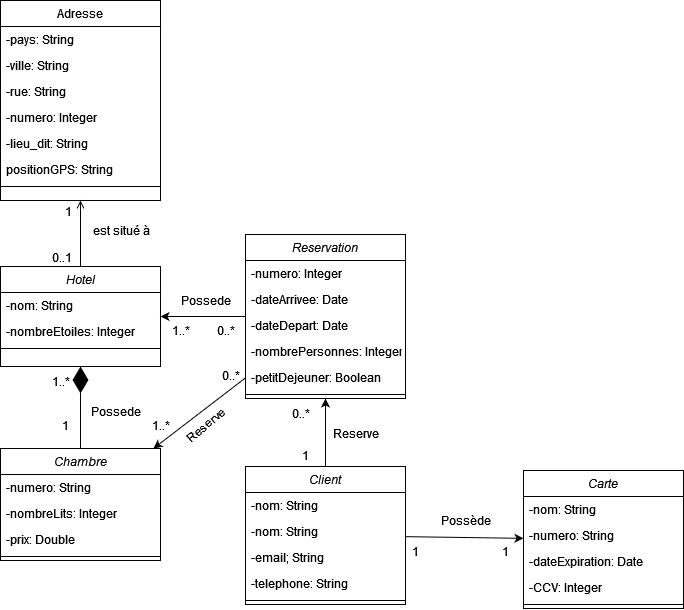

The diagram above was exported from draw.io. Its source (the exported page's mxGraphModel, read from the mxfile embedded in the PNG):
<mxGraphModel dx="1518" dy="678" grid="1" gridSize="10" guides="1" tooltips="1" connect="1" arrows="1" fold="1" page="1" pageScale="1" pageWidth="827" pageHeight="1169" math="0" shadow="0">
  <root>
    <mxCell id="WIyWlLk6GJQsqaUBKTNV-0" />
    <mxCell id="WIyWlLk6GJQsqaUBKTNV-1" parent="WIyWlLk6GJQsqaUBKTNV-0" />
    <mxCell id="zkfFHV4jXpPFQw0GAbJ--0" value="Hotel" style="swimlane;fontStyle=2;align=center;verticalAlign=top;childLayout=stackLayout;horizontal=1;startSize=26;horizontalStack=0;resizeParent=1;resizeLast=0;collapsible=1;marginBottom=0;rounded=0;shadow=0;strokeWidth=1;" parent="WIyWlLk6GJQsqaUBKTNV-1" vertex="1">
      <mxGeometry x="80" y="306" width="160" height="100" as="geometry">
        <mxRectangle x="230" y="140" width="160" height="26" as="alternateBounds" />
      </mxGeometry>
    </mxCell>
    <mxCell id="zkfFHV4jXpPFQw0GAbJ--1" value="-nom: String" style="text;align=left;verticalAlign=top;spacingLeft=4;spacingRight=4;overflow=hidden;rotatable=0;points=[[0,0.5],[1,0.5]];portConstraint=eastwest;" parent="zkfFHV4jXpPFQw0GAbJ--0" vertex="1">
      <mxGeometry y="26" width="160" height="26" as="geometry" />
    </mxCell>
    <mxCell id="3cniGs7st6t3J4Hm0kus-0" value="-nombreEtoiles: Integer" style="text;align=left;verticalAlign=top;spacingLeft=4;spacingRight=4;overflow=hidden;rotatable=0;points=[[0,0.5],[1,0.5]];portConstraint=eastwest;rounded=0;shadow=0;html=0;" vertex="1" parent="zkfFHV4jXpPFQw0GAbJ--0">
      <mxGeometry y="52" width="160" height="26" as="geometry" />
    </mxCell>
    <mxCell id="zkfFHV4jXpPFQw0GAbJ--4" value="" style="line;html=1;strokeWidth=1;align=left;verticalAlign=middle;spacingTop=-1;spacingLeft=3;spacingRight=3;rotatable=0;labelPosition=right;points=[];portConstraint=eastwest;" parent="zkfFHV4jXpPFQw0GAbJ--0" vertex="1">
      <mxGeometry y="78" width="160" height="8" as="geometry" />
    </mxCell>
    <mxCell id="zkfFHV4jXpPFQw0GAbJ--17" value="Adresse" style="swimlane;fontStyle=0;align=center;verticalAlign=top;childLayout=stackLayout;horizontal=1;startSize=26;horizontalStack=0;resizeParent=1;resizeLast=0;collapsible=1;marginBottom=0;rounded=0;shadow=0;strokeWidth=1;" parent="WIyWlLk6GJQsqaUBKTNV-1" vertex="1">
      <mxGeometry x="80" y="40" width="160" height="200" as="geometry">
        <mxRectangle x="550" y="140" width="160" height="26" as="alternateBounds" />
      </mxGeometry>
    </mxCell>
    <mxCell id="zkfFHV4jXpPFQw0GAbJ--18" value="-pays: String" style="text;align=left;verticalAlign=top;spacingLeft=4;spacingRight=4;overflow=hidden;rotatable=0;points=[[0,0.5],[1,0.5]];portConstraint=eastwest;" parent="zkfFHV4jXpPFQw0GAbJ--17" vertex="1">
      <mxGeometry y="26" width="160" height="26" as="geometry" />
    </mxCell>
    <mxCell id="zkfFHV4jXpPFQw0GAbJ--19" value="-ville: String" style="text;align=left;verticalAlign=top;spacingLeft=4;spacingRight=4;overflow=hidden;rotatable=0;points=[[0,0.5],[1,0.5]];portConstraint=eastwest;rounded=0;shadow=0;html=0;" parent="zkfFHV4jXpPFQw0GAbJ--17" vertex="1">
      <mxGeometry y="52" width="160" height="26" as="geometry" />
    </mxCell>
    <mxCell id="zkfFHV4jXpPFQw0GAbJ--20" value="-rue: String" style="text;align=left;verticalAlign=top;spacingLeft=4;spacingRight=4;overflow=hidden;rotatable=0;points=[[0,0.5],[1,0.5]];portConstraint=eastwest;rounded=0;shadow=0;html=0;" parent="zkfFHV4jXpPFQw0GAbJ--17" vertex="1">
      <mxGeometry y="78" width="160" height="26" as="geometry" />
    </mxCell>
    <mxCell id="zkfFHV4jXpPFQw0GAbJ--21" value="-numero: Integer" style="text;align=left;verticalAlign=top;spacingLeft=4;spacingRight=4;overflow=hidden;rotatable=0;points=[[0,0.5],[1,0.5]];portConstraint=eastwest;rounded=0;shadow=0;html=0;" parent="zkfFHV4jXpPFQw0GAbJ--17" vertex="1">
      <mxGeometry y="104" width="160" height="26" as="geometry" />
    </mxCell>
    <mxCell id="zkfFHV4jXpPFQw0GAbJ--22" value="-lieu_dit: String" style="text;align=left;verticalAlign=top;spacingLeft=4;spacingRight=4;overflow=hidden;rotatable=0;points=[[0,0.5],[1,0.5]];portConstraint=eastwest;rounded=0;shadow=0;html=0;" parent="zkfFHV4jXpPFQw0GAbJ--17" vertex="1">
      <mxGeometry y="130" width="160" height="26" as="geometry" />
    </mxCell>
    <mxCell id="3cniGs7st6t3J4Hm0kus-2" value="positionGPS: String" style="text;align=left;verticalAlign=top;spacingLeft=4;spacingRight=4;overflow=hidden;rotatable=0;points=[[0,0.5],[1,0.5]];portConstraint=eastwest;rounded=0;shadow=0;html=0;" vertex="1" parent="zkfFHV4jXpPFQw0GAbJ--17">
      <mxGeometry y="156" width="160" height="26" as="geometry" />
    </mxCell>
    <mxCell id="zkfFHV4jXpPFQw0GAbJ--23" value="" style="line;html=1;strokeWidth=1;align=left;verticalAlign=middle;spacingTop=-1;spacingLeft=3;spacingRight=3;rotatable=0;labelPosition=right;points=[];portConstraint=eastwest;" parent="zkfFHV4jXpPFQw0GAbJ--17" vertex="1">
      <mxGeometry y="182" width="160" height="8" as="geometry" />
    </mxCell>
    <mxCell id="zkfFHV4jXpPFQw0GAbJ--26" value="" style="endArrow=open;shadow=0;strokeWidth=1;rounded=0;endFill=1;edgeStyle=elbowEdgeStyle;elbow=vertical;" parent="WIyWlLk6GJQsqaUBKTNV-1" source="zkfFHV4jXpPFQw0GAbJ--0" target="zkfFHV4jXpPFQw0GAbJ--17" edge="1">
      <mxGeometry x="0.5" y="41" relative="1" as="geometry">
        <mxPoint x="-50" y="122" as="sourcePoint" />
        <mxPoint x="110" y="122" as="targetPoint" />
        <mxPoint x="-40" y="32" as="offset" />
      </mxGeometry>
    </mxCell>
    <mxCell id="zkfFHV4jXpPFQw0GAbJ--27" value="0..1" style="resizable=0;align=left;verticalAlign=bottom;labelBackgroundColor=none;fontSize=12;" parent="zkfFHV4jXpPFQw0GAbJ--26" connectable="0" vertex="1">
      <mxGeometry x="-1" relative="1" as="geometry">
        <mxPoint x="-30" as="offset" />
      </mxGeometry>
    </mxCell>
    <mxCell id="zkfFHV4jXpPFQw0GAbJ--28" value="1" style="resizable=0;align=right;verticalAlign=bottom;labelBackgroundColor=none;fontSize=12;" parent="zkfFHV4jXpPFQw0GAbJ--26" connectable="0" vertex="1">
      <mxGeometry x="1" relative="1" as="geometry">
        <mxPoint x="-7" y="20" as="offset" />
      </mxGeometry>
    </mxCell>
    <mxCell id="zkfFHV4jXpPFQw0GAbJ--29" value="est situé à" style="text;html=1;resizable=0;points=[];;align=center;verticalAlign=middle;labelBackgroundColor=none;rounded=0;shadow=0;strokeWidth=1;fontSize=12;" parent="zkfFHV4jXpPFQw0GAbJ--26" vertex="1" connectable="0">
      <mxGeometry x="0.5" y="49" relative="1" as="geometry">
        <mxPoint x="89" y="13" as="offset" />
      </mxGeometry>
    </mxCell>
    <mxCell id="3cniGs7st6t3J4Hm0kus-10" value="Client" style="swimlane;fontStyle=2;align=center;verticalAlign=top;childLayout=stackLayout;horizontal=1;startSize=26;horizontalStack=0;resizeParent=1;resizeLast=0;collapsible=1;marginBottom=0;rounded=0;shadow=0;strokeWidth=1;" vertex="1" parent="WIyWlLk6GJQsqaUBKTNV-1">
      <mxGeometry x="325" y="506" width="160" height="138" as="geometry">
        <mxRectangle x="230" y="140" width="160" height="26" as="alternateBounds" />
      </mxGeometry>
    </mxCell>
    <mxCell id="3cniGs7st6t3J4Hm0kus-11" value="-nom: String" style="text;align=left;verticalAlign=top;spacingLeft=4;spacingRight=4;overflow=hidden;rotatable=0;points=[[0,0.5],[1,0.5]];portConstraint=eastwest;" vertex="1" parent="3cniGs7st6t3J4Hm0kus-10">
      <mxGeometry y="26" width="160" height="26" as="geometry" />
    </mxCell>
    <mxCell id="3cniGs7st6t3J4Hm0kus-60" value="-nom: String" style="text;align=left;verticalAlign=top;spacingLeft=4;spacingRight=4;overflow=hidden;rotatable=0;points=[[0,0.5],[1,0.5]];portConstraint=eastwest;" vertex="1" parent="3cniGs7st6t3J4Hm0kus-10">
      <mxGeometry y="52" width="160" height="26" as="geometry" />
    </mxCell>
    <mxCell id="3cniGs7st6t3J4Hm0kus-59" value="-email; String" style="text;align=left;verticalAlign=top;spacingLeft=4;spacingRight=4;overflow=hidden;rotatable=0;points=[[0,0.5],[1,0.5]];portConstraint=eastwest;" vertex="1" parent="3cniGs7st6t3J4Hm0kus-10">
      <mxGeometry y="78" width="160" height="26" as="geometry" />
    </mxCell>
    <mxCell id="3cniGs7st6t3J4Hm0kus-12" value="-telephone: String" style="text;align=left;verticalAlign=top;spacingLeft=4;spacingRight=4;overflow=hidden;rotatable=0;points=[[0,0.5],[1,0.5]];portConstraint=eastwest;rounded=0;shadow=0;html=0;" vertex="1" parent="3cniGs7st6t3J4Hm0kus-10">
      <mxGeometry y="104" width="160" height="26" as="geometry" />
    </mxCell>
    <mxCell id="3cniGs7st6t3J4Hm0kus-16" value="" style="line;html=1;strokeWidth=1;align=left;verticalAlign=middle;spacingTop=-1;spacingLeft=3;spacingRight=3;rotatable=0;labelPosition=right;points=[];portConstraint=eastwest;" vertex="1" parent="3cniGs7st6t3J4Hm0kus-10">
      <mxGeometry y="130" width="160" height="8" as="geometry" />
    </mxCell>
    <mxCell id="3cniGs7st6t3J4Hm0kus-17" value="Carte" style="swimlane;fontStyle=2;align=center;verticalAlign=top;childLayout=stackLayout;horizontal=1;startSize=26;horizontalStack=0;resizeParent=1;resizeLast=0;collapsible=1;marginBottom=0;rounded=0;shadow=0;strokeWidth=1;" vertex="1" parent="WIyWlLk6GJQsqaUBKTNV-1">
      <mxGeometry x="603" y="510" width="160" height="138" as="geometry">
        <mxRectangle x="230" y="140" width="160" height="26" as="alternateBounds" />
      </mxGeometry>
    </mxCell>
    <mxCell id="3cniGs7st6t3J4Hm0kus-58" value="-nom: String" style="text;align=left;verticalAlign=top;spacingLeft=4;spacingRight=4;overflow=hidden;rotatable=0;points=[[0,0.5],[1,0.5]];portConstraint=eastwest;" vertex="1" parent="3cniGs7st6t3J4Hm0kus-17">
      <mxGeometry y="26" width="160" height="26" as="geometry" />
    </mxCell>
    <mxCell id="3cniGs7st6t3J4Hm0kus-18" value="-numero: String" style="text;align=left;verticalAlign=top;spacingLeft=4;spacingRight=4;overflow=hidden;rotatable=0;points=[[0,0.5],[1,0.5]];portConstraint=eastwest;" vertex="1" parent="3cniGs7st6t3J4Hm0kus-17">
      <mxGeometry y="52" width="160" height="26" as="geometry" />
    </mxCell>
    <mxCell id="3cniGs7st6t3J4Hm0kus-19" value="-dateExpiration: Date" style="text;align=left;verticalAlign=top;spacingLeft=4;spacingRight=4;overflow=hidden;rotatable=0;points=[[0,0.5],[1,0.5]];portConstraint=eastwest;rounded=0;shadow=0;html=0;" vertex="1" parent="3cniGs7st6t3J4Hm0kus-17">
      <mxGeometry y="78" width="160" height="26" as="geometry" />
    </mxCell>
    <mxCell id="3cniGs7st6t3J4Hm0kus-20" value="-CCV: Integer" style="text;align=left;verticalAlign=top;spacingLeft=4;spacingRight=4;overflow=hidden;rotatable=0;points=[[0,0.5],[1,0.5]];portConstraint=eastwest;rounded=0;shadow=0;html=0;" vertex="1" parent="3cniGs7st6t3J4Hm0kus-17">
      <mxGeometry y="104" width="160" height="26" as="geometry" />
    </mxCell>
    <mxCell id="3cniGs7st6t3J4Hm0kus-23" value="" style="line;html=1;strokeWidth=1;align=left;verticalAlign=middle;spacingTop=-1;spacingLeft=3;spacingRight=3;rotatable=0;labelPosition=right;points=[];portConstraint=eastwest;" vertex="1" parent="3cniGs7st6t3J4Hm0kus-17">
      <mxGeometry y="130" width="160" height="8" as="geometry" />
    </mxCell>
    <mxCell id="3cniGs7st6t3J4Hm0kus-25" value="Possède" style="text;html=1;align=center;verticalAlign=middle;resizable=0;points=[];autosize=1;strokeColor=none;fillColor=none;" vertex="1" parent="WIyWlLk6GJQsqaUBKTNV-1">
      <mxGeometry x="510" y="545" width="70" height="30" as="geometry" />
    </mxCell>
    <mxCell id="3cniGs7st6t3J4Hm0kus-26" value="1" style="resizable=0;align=left;verticalAlign=bottom;labelBackgroundColor=none;fontSize=12;" connectable="0" vertex="1" parent="WIyWlLk6GJQsqaUBKTNV-1">
      <mxGeometry x="490" y="600" as="geometry" />
    </mxCell>
    <mxCell id="3cniGs7st6t3J4Hm0kus-27" value="1" style="resizable=0;align=left;verticalAlign=bottom;labelBackgroundColor=none;fontSize=12;" connectable="0" vertex="1" parent="WIyWlLk6GJQsqaUBKTNV-1">
      <mxGeometry x="580" y="600" as="geometry" />
    </mxCell>
    <mxCell id="3cniGs7st6t3J4Hm0kus-28" value="Reservation" style="swimlane;fontStyle=2;align=center;verticalAlign=top;childLayout=stackLayout;horizontal=1;startSize=26;horizontalStack=0;resizeParent=1;resizeLast=0;collapsible=1;marginBottom=0;rounded=0;shadow=0;strokeWidth=1;" vertex="1" parent="WIyWlLk6GJQsqaUBKTNV-1">
      <mxGeometry x="325" y="274" width="160" height="164" as="geometry">
        <mxRectangle x="230" y="140" width="160" height="26" as="alternateBounds" />
      </mxGeometry>
    </mxCell>
    <mxCell id="3cniGs7st6t3J4Hm0kus-61" value="-numero: Integer" style="text;align=left;verticalAlign=top;spacingLeft=4;spacingRight=4;overflow=hidden;rotatable=0;points=[[0,0.5],[1,0.5]];portConstraint=eastwest;rounded=0;shadow=0;html=0;" vertex="1" parent="3cniGs7st6t3J4Hm0kus-28">
      <mxGeometry y="26" width="160" height="26" as="geometry" />
    </mxCell>
    <mxCell id="3cniGs7st6t3J4Hm0kus-32" value="-dateArrivee: Date" style="text;align=left;verticalAlign=top;spacingLeft=4;spacingRight=4;overflow=hidden;rotatable=0;points=[[0,0.5],[1,0.5]];portConstraint=eastwest;rounded=0;shadow=0;html=0;" vertex="1" parent="3cniGs7st6t3J4Hm0kus-28">
      <mxGeometry y="52" width="160" height="26" as="geometry" />
    </mxCell>
    <mxCell id="3cniGs7st6t3J4Hm0kus-31" value="-dateDepart: Date" style="text;align=left;verticalAlign=top;spacingLeft=4;spacingRight=4;overflow=hidden;rotatable=0;points=[[0,0.5],[1,0.5]];portConstraint=eastwest;rounded=0;shadow=0;html=0;" vertex="1" parent="3cniGs7st6t3J4Hm0kus-28">
      <mxGeometry y="78" width="160" height="26" as="geometry" />
    </mxCell>
    <mxCell id="3cniGs7st6t3J4Hm0kus-33" value="-nombrePersonnes: Integer" style="text;align=left;verticalAlign=top;spacingLeft=4;spacingRight=4;overflow=hidden;rotatable=0;points=[[0,0.5],[1,0.5]];portConstraint=eastwest;rounded=0;shadow=0;html=0;" vertex="1" parent="3cniGs7st6t3J4Hm0kus-28">
      <mxGeometry y="104" width="160" height="26" as="geometry" />
    </mxCell>
    <mxCell id="3cniGs7st6t3J4Hm0kus-63" value="-petitDejeuner: Boolean" style="text;align=left;verticalAlign=top;spacingLeft=4;spacingRight=4;overflow=hidden;rotatable=0;points=[[0,0.5],[1,0.5]];portConstraint=eastwest;rounded=0;shadow=0;html=0;" vertex="1" parent="3cniGs7st6t3J4Hm0kus-28">
      <mxGeometry y="130" width="160" height="26" as="geometry" />
    </mxCell>
    <mxCell id="3cniGs7st6t3J4Hm0kus-34" value="" style="line;html=1;strokeWidth=1;align=left;verticalAlign=middle;spacingTop=-1;spacingLeft=3;spacingRight=3;rotatable=0;labelPosition=right;points=[];portConstraint=eastwest;" vertex="1" parent="3cniGs7st6t3J4Hm0kus-28">
      <mxGeometry y="156" width="160" height="8" as="geometry" />
    </mxCell>
    <mxCell id="3cniGs7st6t3J4Hm0kus-35" value="Chambre" style="swimlane;fontStyle=2;align=center;verticalAlign=top;childLayout=stackLayout;horizontal=1;startSize=26;horizontalStack=0;resizeParent=1;resizeLast=0;collapsible=1;marginBottom=0;rounded=0;shadow=0;strokeWidth=1;" vertex="1" parent="WIyWlLk6GJQsqaUBKTNV-1">
      <mxGeometry x="80" y="488" width="160" height="112" as="geometry">
        <mxRectangle x="230" y="140" width="160" height="26" as="alternateBounds" />
      </mxGeometry>
    </mxCell>
    <mxCell id="3cniGs7st6t3J4Hm0kus-55" value="-numero: String" style="text;align=left;verticalAlign=top;spacingLeft=4;spacingRight=4;overflow=hidden;rotatable=0;points=[[0,0.5],[1,0.5]];portConstraint=eastwest;" vertex="1" parent="3cniGs7st6t3J4Hm0kus-35">
      <mxGeometry y="26" width="160" height="26" as="geometry" />
    </mxCell>
    <mxCell id="3cniGs7st6t3J4Hm0kus-37" value="-nombreLits: Integer" style="text;align=left;verticalAlign=top;spacingLeft=4;spacingRight=4;overflow=hidden;rotatable=0;points=[[0,0.5],[1,0.5]];portConstraint=eastwest;rounded=0;shadow=0;html=0;" vertex="1" parent="3cniGs7st6t3J4Hm0kus-35">
      <mxGeometry y="52" width="160" height="26" as="geometry" />
    </mxCell>
    <mxCell id="3cniGs7st6t3J4Hm0kus-36" value="-prix: Double" style="text;align=left;verticalAlign=top;spacingLeft=4;spacingRight=4;overflow=hidden;rotatable=0;points=[[0,0.5],[1,0.5]];portConstraint=eastwest;" vertex="1" parent="3cniGs7st6t3J4Hm0kus-35">
      <mxGeometry y="78" width="160" height="26" as="geometry" />
    </mxCell>
    <mxCell id="3cniGs7st6t3J4Hm0kus-41" value="" style="line;html=1;strokeWidth=1;align=left;verticalAlign=middle;spacingTop=-1;spacingLeft=3;spacingRight=3;rotatable=0;labelPosition=right;points=[];portConstraint=eastwest;" vertex="1" parent="3cniGs7st6t3J4Hm0kus-35">
      <mxGeometry y="104" width="160" height="8" as="geometry" />
    </mxCell>
    <mxCell id="3cniGs7st6t3J4Hm0kus-43" value="Possede" style="text;html=1;align=center;verticalAlign=middle;resizable=0;points=[];autosize=1;strokeColor=none;fillColor=none;" vertex="1" parent="WIyWlLk6GJQsqaUBKTNV-1">
      <mxGeometry x="160" y="436" width="70" height="30" as="geometry" />
    </mxCell>
    <mxCell id="3cniGs7st6t3J4Hm0kus-44" value="1" style="text;html=1;align=center;verticalAlign=middle;resizable=0;points=[];autosize=1;strokeColor=none;fillColor=none;" vertex="1" parent="WIyWlLk6GJQsqaUBKTNV-1">
      <mxGeometry x="130" y="450" width="30" height="30" as="geometry" />
    </mxCell>
    <mxCell id="3cniGs7st6t3J4Hm0kus-45" value="1..*" style="text;html=1;align=center;verticalAlign=middle;resizable=0;points=[];autosize=1;strokeColor=none;fillColor=none;" vertex="1" parent="WIyWlLk6GJQsqaUBKTNV-1">
      <mxGeometry x="120" y="406" width="40" height="30" as="geometry" />
    </mxCell>
    <mxCell id="3cniGs7st6t3J4Hm0kus-46" value="" style="endArrow=classic;html=1;rounded=0;" edge="1" parent="WIyWlLk6GJQsqaUBKTNV-1" source="3cniGs7st6t3J4Hm0kus-10" target="3cniGs7st6t3J4Hm0kus-17">
      <mxGeometry width="50" height="50" relative="1" as="geometry">
        <mxPoint x="500" y="530" as="sourcePoint" />
        <mxPoint x="550" y="480" as="targetPoint" />
      </mxGeometry>
    </mxCell>
    <mxCell id="3cniGs7st6t3J4Hm0kus-47" value="" style="endArrow=classic;html=1;rounded=0;entryX=0.5;entryY=1;entryDx=0;entryDy=0;exitX=0.5;exitY=0;exitDx=0;exitDy=0;" edge="1" parent="WIyWlLk6GJQsqaUBKTNV-1" source="3cniGs7st6t3J4Hm0kus-10" target="3cniGs7st6t3J4Hm0kus-28">
      <mxGeometry width="50" height="50" relative="1" as="geometry">
        <mxPoint x="570" y="480" as="sourcePoint" />
        <mxPoint x="620" y="430" as="targetPoint" />
      </mxGeometry>
    </mxCell>
    <mxCell id="3cniGs7st6t3J4Hm0kus-48" value="Reserve" style="text;html=1;align=center;verticalAlign=middle;resizable=0;points=[];autosize=1;strokeColor=none;fillColor=none;" vertex="1" parent="WIyWlLk6GJQsqaUBKTNV-1">
      <mxGeometry x="400" y="458" width="70" height="30" as="geometry" />
    </mxCell>
    <mxCell id="3cniGs7st6t3J4Hm0kus-49" value="0..*" style="text;html=1;align=center;verticalAlign=middle;resizable=0;points=[];autosize=1;strokeColor=none;fillColor=none;" vertex="1" parent="WIyWlLk6GJQsqaUBKTNV-1">
      <mxGeometry x="360" y="438" width="40" height="30" as="geometry" />
    </mxCell>
    <mxCell id="3cniGs7st6t3J4Hm0kus-50" value="1" style="text;html=1;align=center;verticalAlign=middle;resizable=0;points=[];autosize=1;strokeColor=none;fillColor=none;" vertex="1" parent="WIyWlLk6GJQsqaUBKTNV-1">
      <mxGeometry x="370" y="480" width="30" height="30" as="geometry" />
    </mxCell>
    <mxCell id="3cniGs7st6t3J4Hm0kus-51" value="" style="endArrow=classic;html=1;rounded=0;" edge="1" parent="WIyWlLk6GJQsqaUBKTNV-1" source="3cniGs7st6t3J4Hm0kus-28" target="zkfFHV4jXpPFQw0GAbJ--0">
      <mxGeometry width="50" height="50" relative="1" as="geometry">
        <mxPoint x="480" y="420" as="sourcePoint" />
        <mxPoint x="510" y="420" as="targetPoint" />
      </mxGeometry>
    </mxCell>
    <mxCell id="3cniGs7st6t3J4Hm0kus-52" value="Possede" style="text;html=1;align=center;verticalAlign=middle;resizable=0;points=[];autosize=1;strokeColor=none;fillColor=none;" vertex="1" parent="WIyWlLk6GJQsqaUBKTNV-1">
      <mxGeometry x="250" y="325" width="70" height="30" as="geometry" />
    </mxCell>
    <mxCell id="3cniGs7st6t3J4Hm0kus-53" value="1..*" style="text;html=1;align=center;verticalAlign=middle;resizable=0;points=[];autosize=1;strokeColor=none;fillColor=none;" vertex="1" parent="WIyWlLk6GJQsqaUBKTNV-1">
      <mxGeometry x="240" y="355" width="40" height="30" as="geometry" />
    </mxCell>
    <mxCell id="3cniGs7st6t3J4Hm0kus-54" value="0..*" style="text;html=1;align=center;verticalAlign=middle;resizable=0;points=[];autosize=1;strokeColor=none;fillColor=none;" vertex="1" parent="WIyWlLk6GJQsqaUBKTNV-1">
      <mxGeometry x="285" y="355" width="40" height="30" as="geometry" />
    </mxCell>
    <mxCell id="3cniGs7st6t3J4Hm0kus-56" value="" style="endArrow=diamondThin;endFill=1;endSize=24;html=1;rounded=0;" edge="1" parent="WIyWlLk6GJQsqaUBKTNV-1" source="3cniGs7st6t3J4Hm0kus-35" target="zkfFHV4jXpPFQw0GAbJ--0">
      <mxGeometry width="160" relative="1" as="geometry">
        <mxPoint x="310" y="340" as="sourcePoint" />
        <mxPoint x="520" y="330" as="targetPoint" />
      </mxGeometry>
    </mxCell>
    <mxCell id="3cniGs7st6t3J4Hm0kus-64" value="" style="endArrow=classic;html=1;rounded=0;" edge="1" parent="WIyWlLk6GJQsqaUBKTNV-1" source="3cniGs7st6t3J4Hm0kus-28" target="3cniGs7st6t3J4Hm0kus-35">
      <mxGeometry width="50" height="50" relative="1" as="geometry">
        <mxPoint x="480" y="480" as="sourcePoint" />
        <mxPoint x="530" y="430" as="targetPoint" />
      </mxGeometry>
    </mxCell>
    <mxCell id="3cniGs7st6t3J4Hm0kus-65" value="Reserve" style="text;html=1;align=center;verticalAlign=middle;resizable=0;points=[];autosize=1;strokeColor=none;fillColor=none;rotation=-40;" vertex="1" parent="WIyWlLk6GJQsqaUBKTNV-1">
      <mxGeometry x="250" y="450" width="70" height="30" as="geometry" />
    </mxCell>
    <mxCell id="3cniGs7st6t3J4Hm0kus-66" value="1..*" style="text;html=1;align=center;verticalAlign=middle;resizable=0;points=[];autosize=1;strokeColor=none;fillColor=none;" vertex="1" parent="WIyWlLk6GJQsqaUBKTNV-1">
      <mxGeometry x="220" y="450" width="40" height="30" as="geometry" />
    </mxCell>
    <mxCell id="3cniGs7st6t3J4Hm0kus-67" value="0..*" style="text;html=1;align=center;verticalAlign=middle;resizable=0;points=[];autosize=1;strokeColor=none;fillColor=none;" vertex="1" parent="WIyWlLk6GJQsqaUBKTNV-1">
      <mxGeometry x="290" y="400" width="40" height="30" as="geometry" />
    </mxCell>
  </root>
</mxGraphModel>